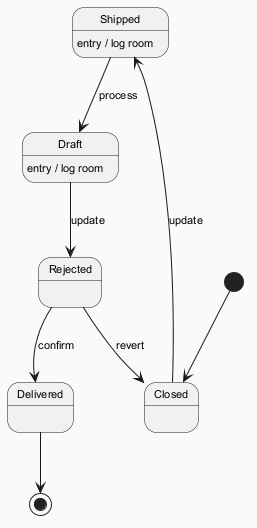

The diagram above was rendered by PlantUML. Its source (embedded in the PNG):
@startuml
skinparam backgroundColor #FAFAFA
skinparam classBackgroundColor #FFF3E0
skinparam classBorderColor #E65100
skinparam defaultFontSize 11
[*] --> Closed
Closed --> Shipped : update
Shipped --> Draft : process
Shipped : entry / log room
Draft --> Rejected : update
Draft : entry / log room
Rejected --> Delivered : confirm
Rejected --> Closed : revert
Delivered --> [*]
@enduml